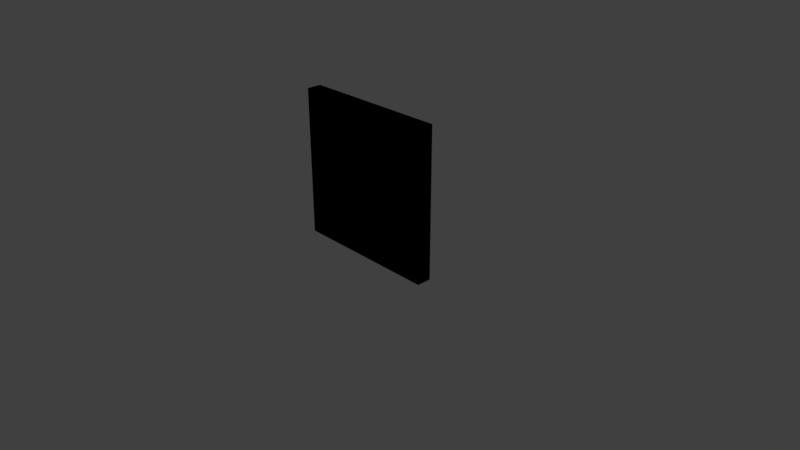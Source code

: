 # Source: danger.blend  (saved by Blender 2.79.0; exported with 4.5.12 LTS)
import bpy
from mathutils import Matrix  # noqa: F401  (used for matrix-valued properties, if any)

bpy.ops.wm.read_factory_settings(use_empty=True)
scene = bpy.context.scene
scene.name = 'Scene'

# ---- collections
col_collection_1 = bpy.data.collections.new('Collection 1'); scene.collection.children.link(col_collection_1)

# ---- images (referenced by path relative to the original .blend; pixels are not part of the script)
import os
ASSET_DIR = os.environ.get("B2B_ASSET_DIR", "")  # directory of the original .blend (textures are referenced by path, not embedded)
HERE = os.path.dirname(os.path.abspath(__file__))  # packed textures are extracted next to this script under _unpacked/

def load_image(name, relpath, width, height, colorspace="sRGB"):
    """Load a texture the original file referenced (path relative to the .blend, or extracted next to this script)."""
    p = next((c for c in (os.path.join(HERE, relpath), os.path.join(ASSET_DIR, relpath)) if relpath and os.path.exists(c)), "")
    if p:
        img = bpy.data.images.load(p, check_existing=True)
        img.name = name
    else:  # same state as the original file: an image datablock whose file is absent (Cycles renders it pink)
        img = bpy.data.images.new(name, width, height)
        img.source = "FILE"
        img.filepath = "//" + (relpath or name)
    img.colorspace_settings.name = colorspace
    return img
img_danger_texture = load_image('danger_texture', 'danger_texture.png', 1024, 1024, 'sRGB')

# ---- materials (node trees are filled in below, after node groups)
mat_danger_material = bpy.data.materials.new('danger_material')
mat_danger_material.alpha_threshold = 0.0
mat_danger_material.roughness = 0.5

# ---- material node trees
mat_danger_material.use_nodes = True; mat_danger_material.node_tree.nodes.clear()
_N = mat_danger_material.node_tree.nodes; _L = mat_danger_material.node_tree.links
n0 = _N.new('NodeUndefined'); n0.name = 'Output'; n0.location = (300, 300)
n0.inputs[1].default_value = 1.0
n1 = _N.new('NodeUndefined'); n1.name = 'Material'; n1.location = (10, 300)
n1.inputs[0].default_value = (0.0, 0.0, 0.0, 1.0)
n1.inputs[1].default_value = (0.0, 0.0, 0.0, 1.0)
n1.inputs[2].default_value = 0.0
n1.inputs[3].default_value = (0.0, 0.0, 0.0)
n2 = _N.new('ShaderNodeTexImage'); n2.name = 'Image Texture'; n2.location = (-423, 421)
n2.width = 140
n2.image = img_danger_texture
_L.new(n1.outputs[0], n0.inputs[0])

# ---- world
world_world = bpy.data.worlds.new('World'); scene.world = world_world
world_world.color = (0.05088, 0.05088, 0.05088)
world_world.use_sun_shadow = False
world_world.sun_shadow_jitter_overblur = 0.0
world_world.cycles.sampling_method = 'MANUAL'

# ---- cameras
cam_camera = bpy.data.cameras.new('Camera')
cam_camera.clip_end = 100.0
cam_camera.lens = 35.0
cam_camera.sensor_width = 32.0
cam_camera.sensor_height = 18.0
cam_camera.ortho_scale = 7.314
cam_camera.dof.focus_distance = 0.0

# ---- lights
light_lamp = bpy.data.lights.new('Lamp', 'POINT')
light_lamp.transmission_factor = 0.0
light_lamp.cutoff_distance = 30.0
light_lamp.energy = 100.0
light_lamp.shadow_buffer_clip_start = 1.001
light_lamp.shadow_soft_size = 0.1
light_lamp.shadow_maximum_resolution = 0.006
light_lamp.use_absolute_resolution = True

# ---- meshes
me_cube = bpy.data.meshes.new('Cube')
me_cube.from_pydata([(1.0, 1.0, -1.0), (1.0, -1.0, -1.0), (-1.0, -1.0, -1.0), (-1.0, 1.0, -1.0), (1.0, 1.0, 1.0), (1.0, -1.0, 1.0), (-1.0, -1.0, 1.0), (-1.0, 1.0, 1.0)], [], [(0, 1, 2, 3), (4, 7, 6, 5), (0, 4, 5, 1), (1, 5, 6, 2), (2, 6, 7, 3), (4, 0, 3, 7)])
_uv = me_cube.uv_layers.new(name='UVMap')
_uv.uv.foreach_set('vector', [0.009434, 0.6761, 0.3239, 0.6761, 0.3239, 0.9906, 0.009434, 0.9906, 0.9906, 0.009434, 0.9906, 0.3239, 0.6761, 0.3239, 0.6761, 0.009434, 0.3239, 0.3239, 0.009434, 0.3239, 0.009434, 0.009434, 0.3239, 0.009434, 0.009434, 0.6572, 0.009434, 0.3428, 0.3239, 0.3428, 0.3239, 0.6572, 0.6572, 0.9906, 0.3428, 0.9906, 0.3428, 0.6761, 0.6572, 0.6761, 0.3428, 0.009434, 0.6572, 0.009434, 0.6572, 0.3239, 0.3428, 0.3239])
me_cube.materials.append(mat_danger_material)
me_cube.use_remesh_preserve_volume = False
me_cube.use_remesh_preserve_attributes = False
me_cube.use_mirror_vertex_groups = False
me_cube.update()

# ---- objects
ob_cube = bpy.data.objects.new('Cube', me_cube)
ob_lamp = bpy.data.objects.new('Lamp', light_lamp)
ob_camera = bpy.data.objects.new('Camera', cam_camera)

# ---- transforms, parenting, visibility, modifiers, constraints
ob_cube.location = (0.0, 0.0, 1.0)
ob_cube.rotation_euler = (1.571, -0.0, 0.0)
ob_cube.scale = (1.0, 1.0, 0.09789)
ob_cube.lock_rotations_4d = False
ob_cube.empty_display_type = 'ARROWS'
ob_cube.lineart.crease_threshold = 0.0
ob_lamp.location = (4.076, 1.005, 5.904)
ob_lamp.rotation_euler = (0.6503, 0.05522, 1.866)
ob_lamp.lock_rotations_4d = False
ob_lamp.empty_display_type = 'ARROWS'
ob_lamp.color = (0.0, 0.0, 0.0, 0.0)
ob_lamp.lineart.crease_threshold = 0.0
ob_camera.location = (7.481, -6.508, 5.344)
ob_camera.rotation_euler = (1.109, 0.0, 0.8149)
ob_camera.lock_rotations_4d = False
ob_camera.empty_display_type = 'ARROWS'
ob_camera.color = (0.0, 0.0, 0.0, 0.0)
ob_camera.display_type = 'WIRE'
ob_camera.lineart.crease_threshold = 0.0

# ---- collection membership
col_collection_1.objects.link(ob_cube)
col_collection_1.objects.link(ob_lamp)
col_collection_1.objects.link(ob_camera)

# ---- scene / render settings (as saved in the file)
scene.camera = ob_camera
scene.frame_start = 1; scene.frame_end = 250; scene.frame_set(1)
scene.render.engine = 'CYCLES'
scene.render.resolution_percentage = 50
scene.render.dither_intensity = 0.0
scene.cycles.use_denoising = False
scene.cycles.samples = 128
scene.cycles.sampling_pattern = 'TABULATED_SOBOL'
scene.cycles.use_adaptive_sampling = False
scene.cycles.use_light_tree = False
scene.cycles.blur_glossy = 0.0
scene.cycles.sample_clamp_indirect = 0.0
scene.view_settings.view_transform = 'Standard'
bpy.context.view_layer.update()
